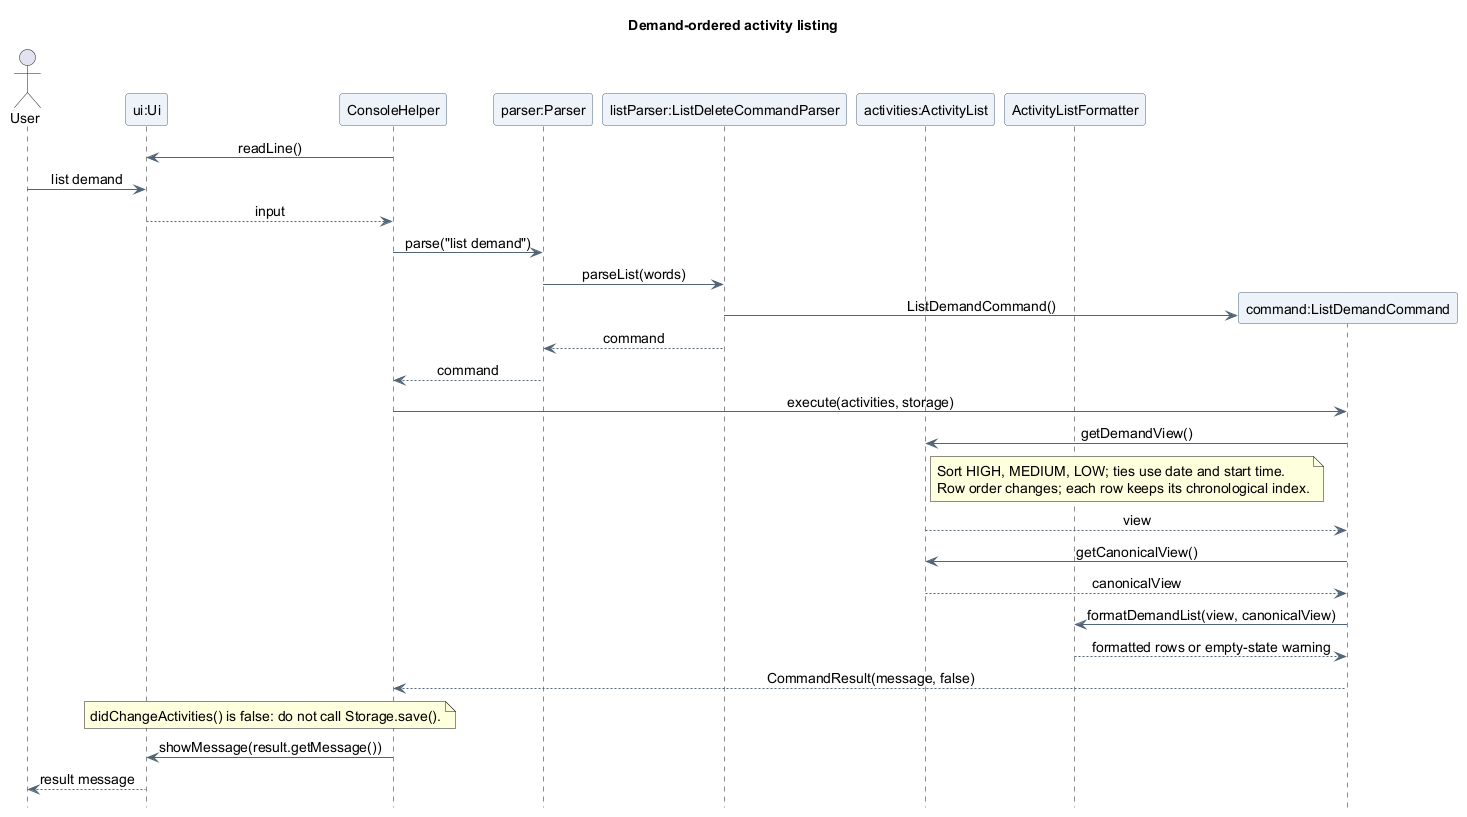

The diagram above was rendered by PlantUML. Its source (embedded in the PNG):
@startuml
title Demand-ordered activity listing
skinparam backgroundColor white
skinparam shadowing false
skinparam defaultFontName SansSerif
skinparam defaultFontSize 14
skinparam ArrowColor #526477
skinparam ParticipantBackgroundColor #EDF3F8
skinparam ParticipantBorderColor #526477
skinparam sequenceMessageAlign center
hide footbox

actor "User" as User
participant "ui:Ui" as UI
participant "ConsoleHelper" as Console
participant "parser:Parser" as Parser
participant "listParser:ListDeleteCommandParser" as ListParser
participant "activities:ActivityList" as Activities
participant "ActivityListFormatter" as Formatter

Console -> UI : readLine()
User -> UI : list demand
UI --> Console : input

Console -> Parser : parse("list demand")
Parser -> ListParser : parseList(words)
create participant "command:ListDemandCommand" as Query
ListParser -> Query : ListDemandCommand()
ListParser --> Parser : command
Parser --> Console : command
Console -> Query : execute(activities, storage)
Query -> Activities : getDemandView()
note right of Activities
  Sort HIGH, MEDIUM, LOW; ties use date and start time.
  Row order changes; each row keeps its chronological index.
end note
Activities --> Query : view
Query -> Activities : getCanonicalView()
Activities --> Query : canonicalView
Query -> Formatter : formatDemandList(view, canonicalView)
Formatter --> Query : formatted rows or empty-state warning
Query --> Console : CommandResult(message, false)
note over Console, UI
  didChangeActivities() is false: do not call Storage.save().
end note
Console -> UI : showMessage(result.getMessage())
UI --> User : result message
@enduml